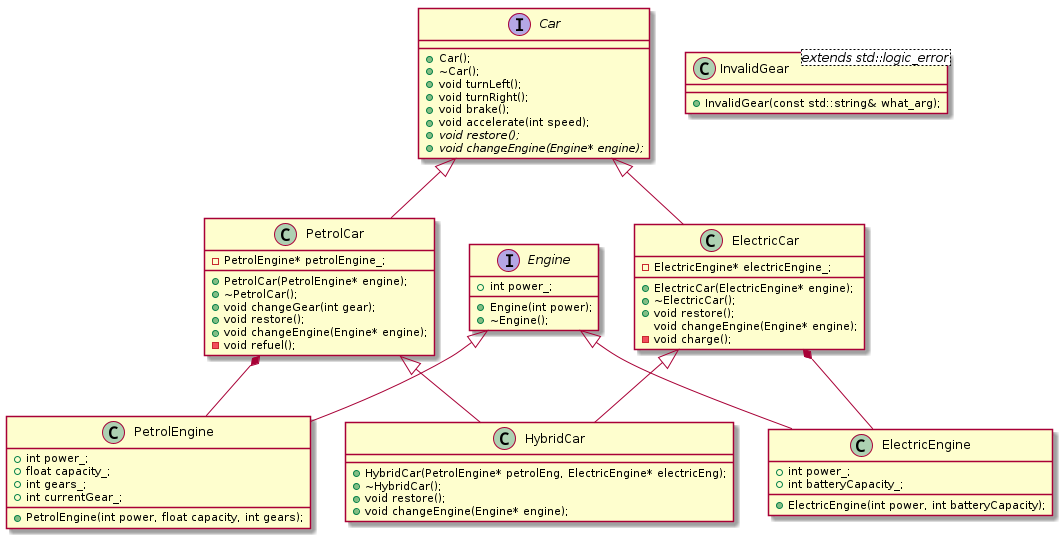

The diagram above was rendered by PlantUML. Its source (embedded in the PNG):
@startuml Cars

interface Engine{
    +Engine(int power);
    +~Engine();
    +int power_;
}

class ElectricEngine {
    +ElectricEngine(int power, int batteryCapacity);
    +int power_;
    +int batteryCapacity_;
}

class PetrolEngine {
    +PetrolEngine(int power, float capacity, int gears);
    +int power_;
    +float capacity_;
    +int gears_;
    +int currentGear_;
}

interface Car {
    +Car();
    +~Car();
    +void turnLeft();
    +void turnRight();
    +void brake();
    +void accelerate(int speed);
    {abstract}+void restore();
    {abstract}+void changeEngine(Engine* engine);
}

class ElectricCar {
    +ElectricCar(ElectricEngine* engine);
    +~ElectricCar();
    +void restore();
    void changeEngine(Engine* engine);
    -ElectricEngine* electricEngine_;
    -void charge();
}

class HybridCar {
    +HybridCar(PetrolEngine* petrolEng, ElectricEngine* electricEng);
    +~HybridCar();
    +void restore();
    +void changeEngine(Engine* engine);
}

class PetrolCar {
    +PetrolCar(PetrolEngine* engine);
    +~PetrolCar();
    +void changeGear(int gear);
    +void restore();
    +void changeEngine(Engine* engine);
    -PetrolEngine* petrolEngine_;
    -void refuel();
}

class InvalidGear <extends std::logic_error> {
    +InvalidGear(const std::string& what_arg);
}


Engine <|-- PetrolEngine
Engine <|-- ElectricEngine

Car <|-- ElectricCar
Car <|-- PetrolCar

ElectricCar <|-- HybridCar
PetrolCar <|-- HybridCar

ElectricCar *-- ElectricEngine
PetrolCar *-- PetrolEngine

@enduml